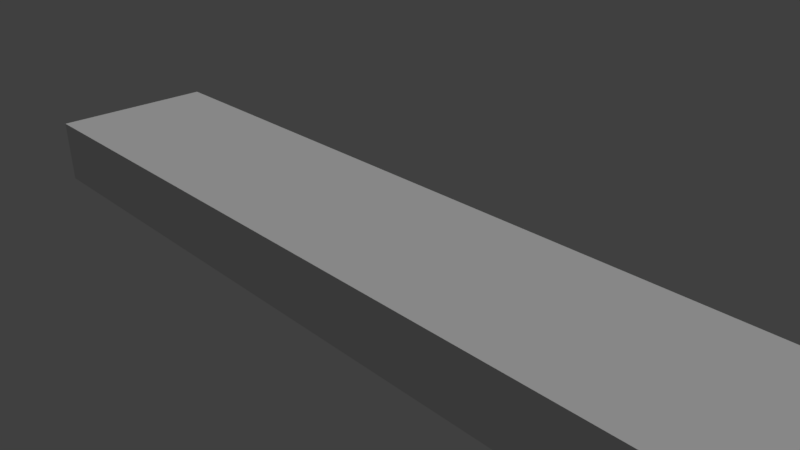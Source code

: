 # Source: Texturas1.blend  (saved by Blender 2.79.0; exported with 4.5.12 LTS)
import bpy
from mathutils import Matrix  # noqa: F401  (used for matrix-valued properties, if any)

bpy.ops.wm.read_factory_settings(use_empty=True)
scene = bpy.context.scene
scene.name = 'Scene'

# ---- collections
col_collection_1 = bpy.data.collections.new('Collection 1'); scene.collection.children.link(col_collection_1)

# ---- materials (node trees are filled in below, after node groups)
mat_material_001 = bpy.data.materials.new('Material.001')
mat_material_001.alpha_threshold = 0.0
mat_material_001.use_transparent_shadow = False
mat_material_001.roughness = 0.5

# ---- material node trees

# ---- world
world_world = bpy.data.worlds.new('World'); scene.world = world_world
world_world.color = (0.05088, 0.05088, 0.05088)
world_world.use_sun_shadow = False
world_world.sun_shadow_jitter_overblur = 0.0
world_world.cycles.sampling_method = 'MANUAL'

# ---- cameras
cam_camera = bpy.data.cameras.new('Camera')
cam_camera.clip_end = 100.0
cam_camera.lens = 35.0
cam_camera.sensor_width = 32.0
cam_camera.sensor_height = 18.0
cam_camera.ortho_scale = 7.314
cam_camera.dof.focus_distance = 0.0
cam_camera.dof.aperture_fstop = 128.0

# ---- lights
light_lamp = bpy.data.lights.new('Lamp', 'SUN')
light_lamp.transmission_factor = 0.0
light_lamp.cutoff_distance = 30.0
light_lamp.angle = 0.1993
light_lamp.energy = 1.0
light_lamp.shadow_buffer_clip_start = 1.001
light_lamp.shadow_soft_size = 0.1
light_lamp.shadow_cascade_max_distance = 1000.0

# ---- meshes
me_cube_001 = bpy.data.meshes.new('Cube.001')
me_cube_001.from_pydata([(4.918, -0.2033, -1.0), (4.918, -0.2033, 1.0), (-4.918, -0.2033, -1.0), (-4.918, -0.2033, 1.0), (4.918, 0.2033, -1.0), (4.918, 0.2033, 1.0), (-4.918, 0.2033, -1.0), (-4.918, 0.2033, 1.0)], [], [(0, 1, 3, 2), (2, 3, 7, 6), (6, 7, 5, 4), (4, 5, 1, 0), (2, 6, 4, 0), (7, 3, 1, 5)])
_uv = me_cube_001.uv_layers.new(name='UVMap')
_uv.uv.foreach_set('vector', [1.737, 0.4998, 1.737, 0.2898, -0.7422, 0.2898, -0.7422, 0.4998, 0.8397, 0.5965, 0.8397, 0.4039, 0.3527, 0.4011, 0.3527, 0.5937, 1.198, 0.3199, 1.198, 0.1638, -0.07675, 0.1649, -0.07675, 0.321, 0.8166, 0.5975, 0.8166, 0.4025, 0.3186, 0.4025, 0.3186, 0.5975, -0.00465, 0.3974, -0.00465, 0.6026, 1.005, 0.6026, 1.005, 0.3974, 0.0, 0.0, 1.0, 0.0, 1.0, 1.0, 0.0, 1.0])
me_cube_001.materials.append(mat_material_001)
me_cube_001.use_remesh_preserve_volume = False
me_cube_001.use_remesh_preserve_attributes = False
me_cube_001.use_mirror_vertex_groups = False
me_cube_001.update()

# ---- objects
ob_cube = bpy.data.objects.new('Cube', me_cube_001)
ob_lamp = bpy.data.objects.new('Lamp', light_lamp)
ob_camera = bpy.data.objects.new('Camera', cam_camera)

# ---- transforms, parenting, visibility, modifiers, constraints
ob_cube.location = (0.0, 0.0, 0.0)
ob_cube.scale = (1.229, 6.042, -0.4813)
ob_cube.lineart.crease_threshold = 0.0
ob_lamp.location = (-110.0, 5.781, 8.989)
ob_lamp.rotation_euler = (0.6503, 0.05522, -2.199)
ob_lamp.lock_rotations_4d = False
ob_lamp.empty_display_type = 'ARROWS'
ob_lamp.color = (0.0, 0.0, 0.0, 0.0)
ob_lamp.lineart.crease_threshold = 0.0
ob_camera.location = (7.481, -6.508, 5.344)
ob_camera.rotation_euler = (1.109, 0.0, 0.8149)
ob_camera.lock_rotations_4d = False
ob_camera.empty_display_type = 'ARROWS'
ob_camera.color = (0.0, 0.0, 0.0, 0.0)
ob_camera.display_type = 'WIRE'
ob_camera.lineart.crease_threshold = 0.0

# ---- collection membership
col_collection_1.objects.link(ob_cube)
col_collection_1.objects.link(ob_lamp)
col_collection_1.objects.link(ob_camera)

# ---- scene / render settings (as saved in the file)
scene.camera = ob_camera
scene.frame_start = 1; scene.frame_end = 250; scene.frame_set(1)
scene.render.engine = 'BLENDER_EEVEE_NEXT'
scene.render.resolution_percentage = 50
scene.render.dither_intensity = 0.0
scene.cycles.use_denoising = False
scene.cycles.samples = 128
scene.cycles.sampling_pattern = 'TABULATED_SOBOL'
scene.cycles.use_adaptive_sampling = False
scene.cycles.use_light_tree = False
scene.cycles.blur_glossy = 0.0
scene.cycles.sample_clamp_indirect = 0.0
scene.view_settings.view_transform = 'Standard'
bpy.context.view_layer.update()
